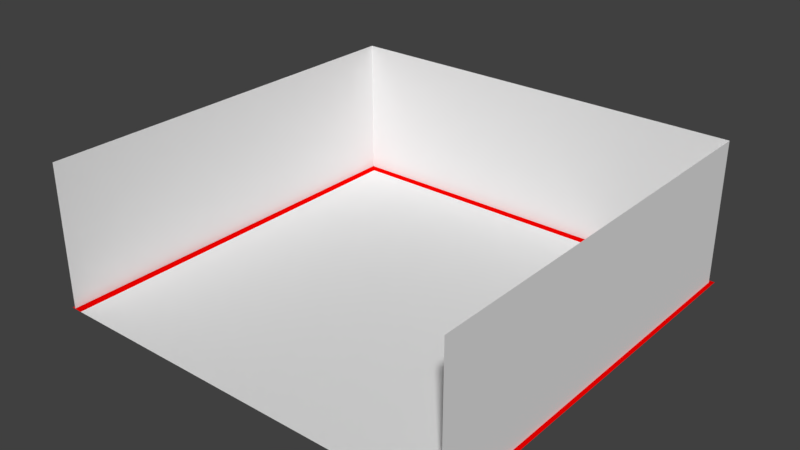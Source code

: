 # Source: End1x1.blend  (saved by Blender 2.79.0; exported with 4.5.12 LTS)
import bpy
from mathutils import Matrix  # noqa: F401  (used for matrix-valued properties, if any)

bpy.ops.wm.read_factory_settings(use_empty=True)
scene = bpy.context.scene
scene.name = 'Scene'

# ---- collections
col_collection_1 = bpy.data.collections.new('Collection 1'); scene.collection.children.link(col_collection_1)

# ---- materials (node trees are filled in below, after node groups)
mat_surface = bpy.data.materials.new('Surface')
mat_surface.alpha_threshold = 0.0
mat_surface.use_transparent_shadow = False
mat_surface.roughness = 0.5
mat_surface.line_color = (0.0, 0.0, 0.0, 1.0)
mat_hologram_line = bpy.data.materials.new('Hologram Line')
mat_hologram_line.alpha_threshold = 0.0
mat_hologram_line.use_transparent_shadow = False
mat_hologram_line.diffuse_color = (0.8, 0.0003101, 0.0, 1.0)
mat_hologram_line.roughness = 0.5

# ---- material node trees

# ---- world
world_world = bpy.data.worlds.new('World'); scene.world = world_world
world_world.color = (0.05088, 0.05088, 0.05088)
world_world.use_sun_shadow = False
world_world.sun_shadow_jitter_overblur = 0.0
world_world.cycles.sampling_method = 'MANUAL'

# ---- meshes
me_plane_004 = bpy.data.meshes.new('Plane.004')
me_plane_004.from_pydata([(-0.53, -0.5, 0.0), (0.5, -0.5, 0.0), (-0.53, 0.53, 0.0), (0.5, 0.53, 0.0), (-0.5, -0.5, 0.0), (-0.5, 0.53, 0.0), (0.5, 0.5, 0.0), (-0.5, 0.5, 0.0), (-0.53, 0.5, 0.0), (0.53, -0.5, 0.0), (0.53, 0.5, 0.0), (0.53, 0.53, 0.0)], [], [(8, 7, 5, 2), (7, 6, 3, 5), (4, 1, 6, 7), (0, 4, 7, 8), (6, 1, 9, 10), (3, 6, 10, 11)])
me_plane_004.polygons.foreach_set('material_index', [1, 1, 0, 1, 1, 1])
_uv = me_plane_004.uv_layers.new(name='UV1')
_uv.uv.foreach_set('vector', [1.688e-05, 1.682e-05, 0.02832, 1.716e-05, 0.02832, 0.02832, 1.682e-05, 0.02832, 0.02832, 1.716e-05, 0.9717, 1.708e-05, 0.9717, 0.02832, 0.02832, 0.02832, 0.9999, 0.9999, 9.998e-05, 0.9999, 0.0001001, 9.998e-05, 0.9999, 9.998e-05, 1.732e-05, 0.03002, 1.762e-05, 1.738e-05, 1.0, 1.732e-05, 1.0, 0.03002, 1.0, 0.03002, 1.732e-05, 0.03002, 1.738e-05, 1.732e-05, 1.0, 1.732e-05, 0.9717, 0.02832, 0.9717, 1.708e-05, 1.0, 1.708e-05, 1.0, 0.02832])
_uv.active_render = True
_uv = me_plane_004.uv_layers.new(name='UV2')
_uv.uv.foreach_set('vector', [1.0, 0.02913, 0.9717, 0.02913, 0.9717, -5.96e-08, 1.0, 2.384e-07, 0.9717, 0.02913, 0.0283, 0.02913, 0.0283, 4.172e-07, 0.9717, -5.96e-08, 0.9717, 1.0, 0.0283, 1.0, 0.0283, 0.02913, 0.9717, 0.02913, 1.0, 1.0, 0.9717, 1.0, 0.9717, 0.02913, 1.0, 0.02913, 0.0283, 0.02913, 0.0283, 1.0, 1.788e-07, 1.0, 0.0, 0.02913, 0.0283, 4.172e-07, 0.0283, 0.02913, 0.0, 0.02913, 0.0, 4.172e-07])
me_plane_004.materials.append(mat_surface)
me_plane_004.materials.append(mat_hologram_line)
me_plane_004.use_remesh_preserve_volume = False
me_plane_004.use_remesh_preserve_attributes = False
me_plane_004.use_mirror_vertex_groups = False
me_plane_004.update()
me_plane_003 = bpy.data.meshes.new('Plane.003')
me_plane_003.from_pydata([(-1.792, -5.0, -5.2), (1.792, -5.0, -5.2), (-1.792, 5.2, -5.2), (1.792, 5.2, -5.2), (-1.792, 5.2, 5.2), (1.792, 5.2, 5.2), (-1.792, -5.0, 5.2), (1.792, -5.0, 5.2)], [], [(0, 1, 3, 2), (2, 3, 5, 4), (4, 5, 7, 6)])
me_plane_003.materials.append(mat_surface)
me_plane_003.use_remesh_preserve_volume = False
me_plane_003.use_remesh_preserve_attributes = False
me_plane_003.use_mirror_vertex_groups = False
me_plane_003.update()

# ---- objects
ob_end1x1_surface = bpy.data.objects.new('End1x1_Surface', me_plane_004)
ob_end1x1_collider = bpy.data.objects.new('End1x1_Collider', me_plane_003)

# ---- transforms, parenting, visibility, modifiers, constraints
ob_end1x1_surface.location = (0.0, 0.0, 0.0)
ob_end1x1_surface.scale = (10.0, 10.0, 10.0)
ob_end1x1_surface.lineart.crease_threshold = 0.0
ob_end1x1_collider.location = (0.0, 0.0, 1.8)
ob_end1x1_collider.rotation_euler = (-0.0, 1.571, 0.0)
ob_end1x1_collider.lineart.crease_threshold = 0.0

# ---- collection membership
col_collection_1.objects.link(ob_end1x1_surface)
col_collection_1.objects.link(ob_end1x1_collider)

# ---- scene / render settings (as saved in the file)
scene.frame_start = 1; scene.frame_end = 250; scene.frame_set(1)
scene.render.engine = 'BLENDER_EEVEE_NEXT'
scene.render.resolution_percentage = 50
scene.render.dither_intensity = 0.0
scene.cycles.use_denoising = False
scene.cycles.samples = 128
scene.cycles.sampling_pattern = 'TABULATED_SOBOL'
scene.cycles.use_adaptive_sampling = False
scene.cycles.use_light_tree = False
scene.cycles.blur_glossy = 0.0
scene.cycles.sample_clamp_indirect = 0.0
scene.view_settings.view_transform = 'Standard'
bpy.context.view_layer.update()

# ---- added for rendering (the .blend has no active camera and no usable light): camera, sun
cam_auto = bpy.data.cameras.new('AutoCamera')
cam_auto.lens = 50.0
cam_auto.sensor_width = 36.0
cam_auto.clip_end = 1000.0
ob_auto_camera = bpy.data.objects.new('AutoCamera', cam_auto)
scene.collection.objects.link(ob_auto_camera)
ob_auto_camera.location = (14.0729, -16.7374, 13.0542)
ob_auto_camera.rotation_euler = (1.09748, -7.21219e-08, 0.694738)
scene.camera = ob_auto_camera
light_auto_sun = bpy.data.lights.new('AutoSun', 'SUN')
light_auto_sun.energy = 3.0
light_auto_sun.angle = 0.0523599
ob_auto_sun = bpy.data.objects.new('AutoSun', light_auto_sun)
scene.collection.objects.link(ob_auto_sun)
ob_auto_sun.rotation_euler = (0.872665, 0.174533, 0.523599)
bpy.context.view_layer.update()
